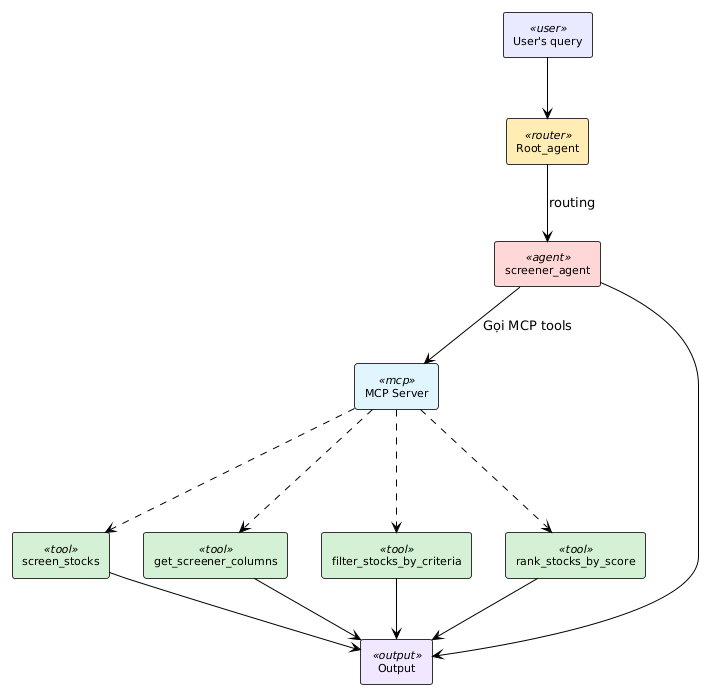

The diagram above was rendered by PlantUML. Its source (embedded in the PNG):
@startuml
!pragma charset UTF-8

!theme plain
skinparam backgroundColor #FFFFFF
skinparam shadowing false
skinparam defaultFontName "Times New Roman"


skinparam rectangle {
    BackgroundColor<<user>> #E8E8FF
    BackgroundColor<<router>> #FFECB3
    BackgroundColor<<agent>> #FFD6D6
    BackgroundColor<<mcp>> #E1F5FE
    BackgroundColor<<tool>> #D4F1D4
    BackgroundColor<<output>> #F0E6FF
    BorderColor #333333
    FontSize 11
}

rectangle "User's query" as query <<user>>
rectangle "Root_agent" as root <<router>>
rectangle "screener_agent" as screener <<agent>>
rectangle "MCP Server" as mcp <<mcp>>
rectangle "Output" as output <<output>>

rectangle "screen_stocks" as screen <<tool>>
rectangle "get_screener_columns" as columns <<tool>>
rectangle "filter_stocks_by_criteria" as filter <<tool>>
rectangle "rank_stocks_by_score" as rank <<tool>>

query --> root
root --> screener : "routing"

screener --> mcp : "Gọi MCP tools"

mcp -.-> screen
mcp -.-> columns
mcp -.-> filter
mcp -.-> rank

screen --> output
columns --> output
filter --> output
rank --> output
screener --> output
@enduml